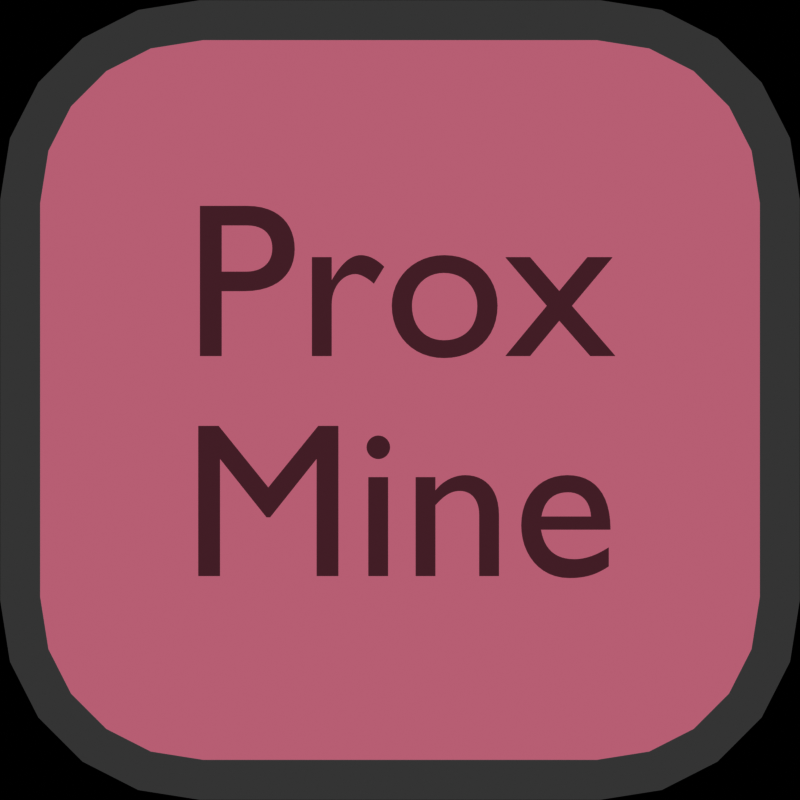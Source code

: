 # Source: TempIcon.blend  (saved by Blender 4.0.36; exported with 4.5.12 LTS)
import bpy
from mathutils import Matrix  # noqa: F401  (used for matrix-valued properties, if any)

bpy.ops.wm.read_factory_settings(use_empty=True)
scene = bpy.context.scene
scene.name = 'Scene'

# ---- collections
col_collection = bpy.data.collections.new('Collection'); scene.collection.children.link(col_collection)

# ---- materials (node trees are filled in below, after node groups)
mat_color = bpy.data.materials.new('Color')
mat_color.alpha_threshold = 0.0
mat_color.use_transparent_shadow = False
mat_color.diffuse_color = (0.1053, 0.1053, 0.1053, 1.0)
mat_color.roughness = 0.5
mat_color.line_color = (0.0, 0.0, 0.0, 1.0)

# ---- material node trees
mat_color.use_nodes = True; mat_color.node_tree.nodes.clear()
_N = mat_color.node_tree.nodes; _L = mat_color.node_tree.links
n0 = _N.new('ShaderNodeOutputMaterial'); n0.name = 'Material Output'; n0.location = (300, 300)
n1 = _N.new('ShaderNodeObjectInfo'); n1.name = 'Object Info'; n1.location = (-275, 223)
_L.new(n1.outputs[1], n0.inputs[0])
n0.is_active_output = True

# ---- world
world_world = bpy.data.worlds.new('World'); scene.world = world_world
world_world.use_nodes = True; world_world.node_tree.nodes.clear()
_N = world_world.node_tree.nodes; _L = world_world.node_tree.links
n0 = _N.new('ShaderNodeOutputWorld'); n0.name = 'World Output'; n0.location = (300, 300)
n1 = _N.new('ShaderNodeBackground'); n1.name = 'Background'; n1.location = (10, 300)
n1.inputs[0].default_value = (0.0, 0.0, 0.0, 1.0)
_L.new(n1.outputs[0], n0.inputs[0])
n0.is_active_output = True
world_world.color = (0.0, 0.0, 0.0)
world_world.use_sun_shadow = False
world_world.sun_shadow_jitter_overblur = 0.0

# ---- cameras
cam_camera = bpy.data.cameras.new('Camera')
cam_camera.type = 'ORTHO'
cam_camera.ortho_scale = 2.0

# ---- meshes
me_plane = bpy.data.meshes.new('Plane')
me_plane.from_pydata([(-0.5, -1.0, 0.0), (-1.0, -0.5, 0.0), (-0.6545, -0.9755, 0.0), (-0.7939, -0.9045, 0.0), (-0.9045, -0.7939, 0.0), (-0.9755, -0.6545, 0.0), (1.0, -0.5, 0.0), (0.5, -1.0, 0.0), (0.9755, -0.6545, 0.0), (0.9045, -0.7939, 0.0), (0.7939, -0.9045, 0.0), (0.6545, -0.9755, 0.0), (-0.5, 1.0, 0.0), (-1.0, 0.5, 0.0), (-0.6545, 0.9755, 0.0), (-0.7939, 0.9045, 0.0), (-0.9045, 0.7939, 0.0), (-0.9755, 0.6545, 0.0), (0.5, 1.0, 0.0), (1.0, 0.5, 0.0), (0.6545, 0.9755, 0.0), (0.7939, 0.9045, 0.0), (0.9045, 0.7939, 0.0), (0.9755, 0.6545, 0.0)], [], [(1, 5, 4, 3, 2, 0, 7, 11, 10, 9, 8, 6, 19, 23, 22, 21, 20, 18, 12, 14, 15, 16, 17, 13)])
_uv = me_plane.uv_layers.new(name='UVMap')
_uv.uv.foreach_set('vector', [0.0, 0.25, 0.01224, 0.1727, 0.04775, 0.1031, 0.1031, 0.04775, 0.1727, 0.01224, 0.25, 0.0, 0.75, 0.0, 0.8273, 0.01224, 0.8969, 0.04775, 0.9523, 0.1031, 0.9878, 0.1727, 1.0, 0.25, 1.0, 0.75, 0.9878, 0.8273, 0.9523, 0.8969, 0.8969, 0.9523, 0.8273, 0.9878, 0.75, 1.0, 0.25, 1.0, 0.1727, 0.9878, 0.1031, 0.9523, 0.04775, 0.8969, 0.01224, 0.8273, 0.0, 0.75])
me_plane.materials.append(mat_color)
me_plane.update()
me_plane_001 = bpy.data.meshes.new('Plane.001')
me_plane_001.from_pydata([(-0.9, 0.4921, 0.0), (-0.9, -0.4921, 0.0), (-0.8792, -0.6232, 0.0), (-0.8226, -0.7344, 0.0), (-0.7344, -0.8226, 0.0), (-0.6232, -0.8792, 0.0), (-0.4921, -0.9, 0.0), (0.4921, -0.9, 0.0), (0.6232, -0.8792, 0.0), (0.7344, -0.8226, 0.0), (0.8226, -0.7344, 0.0), (0.8792, -0.6232, 0.0), (0.9, -0.4921, 0.0), (0.9, 0.4921, 0.0), (0.8792, 0.6232, 0.0), (0.8226, 0.7344, 0.0), (0.7344, 0.8226, 0.0), (0.6232, 0.8792, 0.0), (0.4921, 0.9, 0.0), (-0.4921, 0.9, 0.0), (-0.6232, 0.8792, 0.0), (-0.7344, 0.8226, 0.0), (-0.8226, 0.7344, 0.0), (-0.8792, 0.6232, 0.0)], [], [(1, 2, 3, 4, 5, 6, 7, 8, 9, 10, 11, 12, 13, 14, 15, 16, 17, 18, 19, 20, 21, 22, 23, 0)])
_uv = me_plane_001.uv_layers.new(name='UVMap')
_uv.uv.foreach_set('vector', [0.05, 0.2539, 0.06038, 0.1884, 0.0887, 0.1328, 0.1328, 0.0887, 0.1884, 0.06038, 0.2539, 0.05, 0.7461, 0.05, 0.8116, 0.06038, 0.8672, 0.0887, 0.9113, 0.1328, 0.9396, 0.1884, 0.95, 0.2539, 0.95, 0.7461, 0.9396, 0.8116, 0.9113, 0.8672, 0.8672, 0.9113, 0.8116, 0.9396, 0.7461, 0.95, 0.2539, 0.95, 0.1884, 0.9396, 0.1328, 0.9113, 0.0887, 0.8672, 0.06038, 0.8116, 0.05, 0.7461])
me_plane_001.materials.append(mat_color)
me_plane_001.update()

# ---- curves / text
txt_text = bpy.data.curves.new('Text', 'FONT')
txt_text.dimensions = '2D'
txt_text.body = 'Prox\nMine'
txt_text.materials.append(mat_color)
txt_text.align_x = 'CENTER'
txt_text.align_y = 'CENTER'
txt_text.size = 0.55

# ---- objects
ob_squircle = bpy.data.objects.new('Squircle', me_plane)
ob_innersquircle = bpy.data.objects.new('InnerSquircle', me_plane_001)
ob_camera = bpy.data.objects.new('Camera', cam_camera)
ob_text = bpy.data.objects.new('Text', txt_text)

# ---- transforms, parenting, visibility, modifiers, constraints
ob_squircle.location = (0.0, 0.0, -0.1)
ob_squircle.color = (0.2037, 0.2037, 0.2037, 1.0)
ob_innersquircle.location = (0.0, 0.0, 0.0)
ob_innersquircle.color = (0.7181, 0.3666, 0.4506, 1.0)
ob_camera.location = (0.0, 0.0, 5.0)
ob_text.location = (0.0, 0.0, 0.1)
ob_text.color = (0.2585, 0.1148, 0.1481, 1.0)

# ---- collection membership
col_collection.objects.link(ob_squircle)
col_collection.objects.link(ob_innersquircle)
col_collection.objects.link(ob_camera)
col_collection.objects.link(ob_text)

# ---- scene / render settings (as saved in the file)
scene.camera = ob_camera
scene.frame_start = 1; scene.frame_end = 250; scene.frame_set(1)
scene.render.engine = 'BLENDER_EEVEE_NEXT'
scene.render.image_settings.color_depth = '16'
scene.render.image_settings.compression = 100
scene.render.resolution_x = 256
scene.render.resolution_y = 256
scene.render.film_transparent = True
scene.cycles.sampling_pattern = 'TABULATED_SOBOL'
scene.view_settings.view_transform = 'Raw'
bpy.context.view_layer.update()

# ---- added for rendering (the .blend has no usable light): sun
light_auto_sun = bpy.data.lights.new('AutoSun', 'SUN')
light_auto_sun.energy = 3.0
light_auto_sun.angle = 0.0523599
ob_auto_sun = bpy.data.objects.new('AutoSun', light_auto_sun)
scene.collection.objects.link(ob_auto_sun)
ob_auto_sun.rotation_euler = (0.872665, 0.174533, 0.523599)
bpy.context.view_layer.update()
